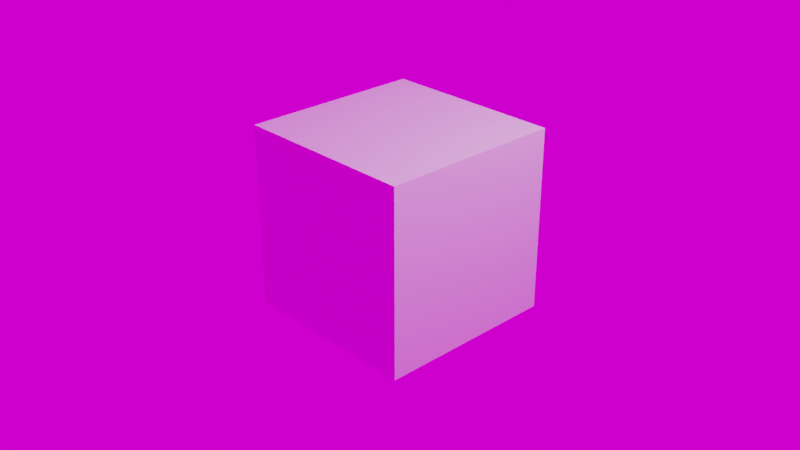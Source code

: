# Source: world.blend  (saved by Blender 3.0.39; exported with 4.5.12 LTS)
import bpy
from mathutils import Matrix  # noqa: F401  (used for matrix-valued properties, if any)

bpy.ops.wm.read_factory_settings(use_empty=True)
scene = bpy.context.scene
scene.name = 'Scene'

# ---- collections
col_collection = bpy.data.collections.new('Collection'); scene.collection.children.link(col_collection)

# ---- images (referenced by path relative to the original .blend; pixels are not part of the script)
import os
ASSET_DIR = os.environ.get("B2B_ASSET_DIR", "")  # directory of the original .blend (textures are referenced by path, not embedded)
HERE = os.path.dirname(os.path.abspath(__file__))  # packed textures are extracted next to this script under _unpacked/

def load_image(name, relpath, width, height, colorspace="sRGB"):
    """Load a texture the original file referenced (path relative to the .blend, or extracted next to this script)."""
    p = next((c for c in (os.path.join(HERE, relpath), os.path.join(ASSET_DIR, relpath)) if relpath and os.path.exists(c)), "")
    if p:
        img = bpy.data.images.load(p, check_existing=True)
        img.name = name
    else:  # same state as the original file: an image datablock whose file is absent (Cycles renders it pink)
        img = bpy.data.images.new(name, width, height)
        img.source = "FILE"
        img.filepath = "//" + (relpath or name)
    img.colorspace_settings.name = colorspace
    return img
img_forest_exr = load_image('forest.exr', 'forest.exr', 1024, 1024, 'Linear Rec.709')

# ---- materials (node trees are filled in below, after node groups)
mat_material = bpy.data.materials.new('Material')
mat_material.alpha_threshold = 0.0
mat_material.use_transparent_shadow = False
mat_material.line_color = (0.0, 0.0, 0.0, 1.0)

# ---- node groups
ng_adjt_quick_world = bpy.data.node_groups.new('adjt_quick_world', 'ShaderNodeTree')
_s = ng_adjt_quick_world.interface.new_socket(name='Shader', in_out='OUTPUT', socket_type='NodeSocketShader')
_s = ng_adjt_quick_world.interface.new_socket(name='Strength', in_out='INPUT', socket_type='NodeSocketFloat')
_s.default_value = 1.0
_s.min_value = 0.0
_s.max_value = 1e+06
_s = ng_adjt_quick_world.interface.new_socket(name='BG Color', in_out='INPUT', socket_type='NodeSocketColor')
_s.default_value = (1.0, 1.0, 1.0, 1.0)
_s = ng_adjt_quick_world.interface.new_socket(name='BG Strength', in_out='INPUT', socket_type='NodeSocketFloat')
_s.default_value = 1.0
_s.min_value = 0.0
_s.max_value = 1e+06
_s = ng_adjt_quick_world.interface.new_socket(name='Mix BG', in_out='INPUT', socket_type='NodeSocketFloat')
_s.min_value = 0.0
_s.max_value = 1.0
_s = ng_adjt_quick_world.interface.new_socket(name='Rotation', in_out='INPUT', socket_type='NodeSocketVector')
_s.subtype = 'EULER'
_s = ng_adjt_quick_world.interface.new_socket(name='Hue', in_out='INPUT', socket_type='NodeSocketFloat')
_s.default_value = 0.5
_s.min_value = 0.0
_s.max_value = 1.0
_s = ng_adjt_quick_world.interface.new_socket(name='Saturation', in_out='INPUT', socket_type='NodeSocketFloat')
_s.default_value = 1.0
_s.min_value = 0.0
_s.max_value = 2.0
_s = ng_adjt_quick_world.interface.new_socket(name='Value', in_out='INPUT', socket_type='NodeSocketFloat')
_s.default_value = 1.0
_s.min_value = 0.0
_s.max_value = 2.0
_s = ng_adjt_quick_world.interface.new_socket(name='Factor', in_out='INPUT', socket_type='NodeSocketFloat')
_s.subtype = 'FACTOR'
_s.default_value = 1.0
_s.min_value = 0.0
_s.max_value = 1.0
_N = ng_adjt_quick_world.nodes; _L = ng_adjt_quick_world.links
n0 = _N.new('ShaderNodeTexCoord'); n0.name = 'SSM_Tc'; n0.location = (-595, -215)
n1 = _N.new('ShaderNodeMixShader'); n1.name = 'Mix Shader'; n1.location = (576, -103)
n2 = _N.new('ShaderNodeBackground'); n2.name = 'Background'; n2.location = (308, -57)
n3 = _N.new('ShaderNodeMapping'); n3.name = 'SSM_Mapping'; n3.location = (-395, -215)
n4 = _N.new('ShaderNodeLightPath'); n4.name = 'Light Path'; n4.location = (37, 220)
n5 = _N.new('ShaderNodeMath'); n5.name = 'Math'; n5.location = (314, 135)
n5.operation = 'MULTIPLY'
n6 = _N.new('NodeGroupOutput'); n6.name = 'Group Output'; n6.location = (776, -101)
n7 = _N.new('ShaderNodeHueSaturation'); n7.name = 'SSM_HSV'; n7.location = (105, -215)
n8 = _N.new('ShaderNodeTexEnvironment'); n8.name = 'Image'; n8.location = (-195, -215)
n8.image = img_forest_exr
n9 = _N.new('ShaderNodeBackground'); n9.name = 'SSM_BG'; n9.location = (305, -215)
n10 = _N.new('NodeGroupInput'); n10.name = 'Group Input'; n10.location = (-617, 65)
_L.new(n1.outputs[0], n6.inputs[0])
_L.new(n7.outputs[0], n9.inputs[0])
_L.new(n3.outputs[0], n8.inputs[0])
_L.new(n0.outputs[0], n3.inputs[0])
_L.new(n9.outputs[0], n1.inputs[1])
_L.new(n2.outputs[0], n1.inputs[2])
_L.new(n4.outputs[0], n5.inputs[0])
_L.new(n5.outputs[0], n1.inputs[0])
_L.new(n8.outputs[0], n7.inputs[4])
_L.new(n10.outputs[1], n2.inputs[0])
_L.new(n10.outputs[2], n2.inputs[1])
_L.new(n10.outputs[3], n5.inputs[1])
_L.new(n10.outputs[5], n7.inputs[0])
_L.new(n10.outputs[6], n7.inputs[1])
_L.new(n10.outputs[7], n7.inputs[2])
_L.new(n10.outputs[8], n7.inputs[3])
_L.new(n10.outputs[4], n3.inputs[2])
_L.new(n10.outputs[0], n9.inputs[1])
n6.is_active_output = True

# ---- material node trees
mat_material.use_nodes = True; mat_material.node_tree.nodes.clear()
_N = mat_material.node_tree.nodes; _L = mat_material.node_tree.links
n0 = _N.new('ShaderNodeOutputMaterial'); n0.name = 'Material Output'; n0.location = (300, 300)
n1 = _N.new('ShaderNodeBsdfPrincipled'); n1.name = 'Principled BSDF'; n1.location = (10, 300)
n1.distribution = 'GGX'
n1.subsurface_method = 'RANDOM_WALK_SKIN'
n1.inputs[2].default_value = 0.4
n1.inputs[3].default_value = 1.45
n1.inputs[27].default_value = (0.0, 0.0, 0.0, 1.0)
n1.inputs[28].default_value = 1.0
_L.new(n1.outputs[0], n0.inputs[0])
n0.is_active_output = True

# ---- world
world_sss = bpy.data.worlds.new('sss'); scene.world = world_sss
world_sss.use_nodes = True; world_sss.node_tree.nodes.clear()
_N = world_sss.node_tree.nodes; _L = world_sss.node_tree.links
n0 = _N.new('ShaderNodeOutputWorld'); n0.name = 'World Output'; n0.location = (712, 250)
n1 = _N.new('ShaderNodeGroup'); n1.name = 'Group'; n1.location = (459, 265)
n1.width = 207
n1.node_tree = ng_adjt_quick_world
n1.inputs[0].default_value = 1.0
n1.inputs[1].default_value = (1.0, 1.0, 1.0, 1.0)
n1.inputs[2].default_value = 1.0
n1.inputs[3].default_value = 0.0
n1.inputs[4].default_value = (0.0, 0.0, 0.0)
n1.inputs[5].default_value = 0.5
n1.inputs[6].default_value = 1.0
n1.inputs[7].default_value = 1.0
n1.inputs[8].default_value = 1.0
_L.new(n1.outputs[0], n0.inputs[0])
n0.is_active_output = True
world_sss.color = (0.05088, 0.05088, 0.05088)
world_sss.use_sun_shadow = False
world_sss.sun_shadow_jitter_overblur = 0.0

# ---- cameras
cam_camera = bpy.data.cameras.new('Camera')
cam_camera.clip_end = 100.0
cam_camera.ortho_scale = 7.314

# ---- lights
light_light = bpy.data.lights.new('Light', 'POINT')
light_light.transmission_factor = 0.0
light_light.energy = 1000.0
light_light.shadow_soft_size = 0.1
light_light.shadow_maximum_resolution = 0.006
light_light.use_absolute_resolution = True

# ---- meshes
me_cube = bpy.data.meshes.new('Cube')
me_cube.from_pydata([(1.0, 1.0, 1.0), (1.0, 1.0, -1.0), (1.0, -1.0, 1.0), (1.0, -1.0, -1.0), (-1.0, 1.0, 1.0), (-1.0, 1.0, -1.0), (-1.0, -1.0, 1.0), (-1.0, -1.0, -1.0)], [], [(0, 4, 6, 2), (3, 2, 6, 7), (7, 6, 4, 5), (5, 1, 3, 7), (1, 0, 2, 3), (5, 4, 0, 1)])
_uv = me_cube.uv_layers.new(name='UVMap')
_uv.uv.foreach_set('vector', [0.625, 0.5, 0.875, 0.5, 0.875, 0.75, 0.625, 0.75, 0.375, 0.75, 0.625, 0.75, 0.625, 1.0, 0.375, 1.0, 0.375, 0.0, 0.625, 0.0, 0.625, 0.25, 0.375, 0.25, 0.125, 0.5, 0.375, 0.5, 0.375, 0.75, 0.125, 0.75, 0.375, 0.5, 0.625, 0.5, 0.625, 0.75, 0.375, 0.75, 0.375, 0.25, 0.625, 0.25, 0.625, 0.5, 0.375, 0.5])
me_cube.materials.append(mat_material)
me_cube.use_remesh_preserve_volume = False
me_cube.use_remesh_preserve_attributes = False
me_cube.use_mirror_vertex_groups = False
me_cube.update()

# ---- curves / text
txt_text = bpy.data.curves.new('Text', 'FONT')
txt_text.dimensions = '2D'
txt_text.body = ''

# ---- objects
ob_cube = bpy.data.objects.new('Cube', me_cube)
ob_light = bpy.data.objects.new('Light', light_light)
ob_camera = bpy.data.objects.new('Camera', cam_camera)
ob_x = bpy.data.objects.new('中文', txt_text)

# ---- transforms, parenting, visibility, modifiers, constraints
ob_cube.location = (0.0, 0.0, 0.0)
ob_cube.lock_rotations_4d = False
ob_cube.empty_display_type = 'ARROWS'
ob_cube.lineart.crease_threshold = 0.0
ob_light.location = (4.076, 1.005, 5.904)
ob_light.rotation_euler = (0.6503, 0.05522, 1.866)
ob_light.lock_rotations_4d = False
ob_light.empty_display_type = 'ARROWS'
ob_light.color = (0.0, 0.0, 0.0, 0.0)
ob_light.lineart.crease_threshold = 0.0
ob_camera.location = (7.359, -6.926, 4.958)
ob_camera.rotation_euler = (1.109, 0.0, 0.8149)
ob_camera.lock_rotations_4d = False
ob_camera.empty_display_type = 'ARROWS'
ob_camera.color = (0.0, 0.0, 0.0, 0.0)
ob_camera.display_type = 'WIRE'
ob_camera.lineart.crease_threshold = 0.0
ob_x.location = (0.0, 0.0, 0.0)

# ---- collection membership
col_collection.objects.link(ob_cube)
col_collection.objects.link(ob_light)
col_collection.objects.link(ob_camera)
col_collection.objects.link(ob_x)

# ---- scene / render settings (as saved in the file)
scene.camera = ob_camera
scene.frame_start = 1; scene.frame_end = 250; scene.frame_set(1)
scene.render.engine = 'BLENDER_EEVEE_NEXT'
scene.cycles.sampling_pattern = 'TABULATED_SOBOL'
scene.cycles.use_light_tree = False
scene.view_settings.view_transform = 'Filmic'
bpy.context.view_layer.update()
